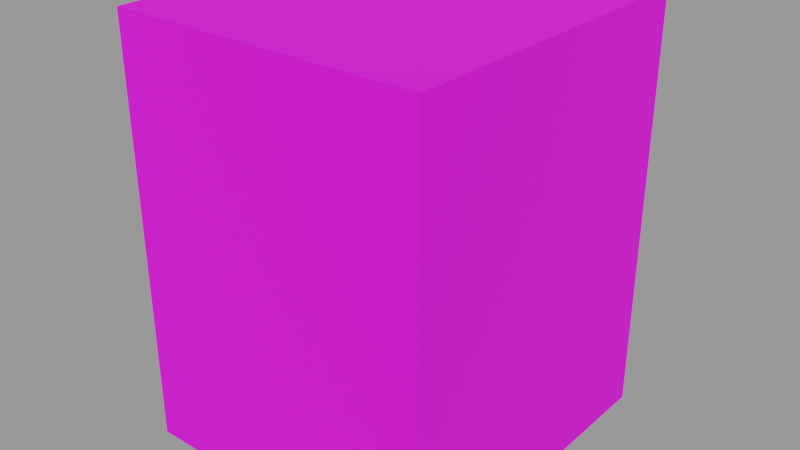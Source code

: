 # Source: x_player_armor_boot_l.blend  (saved by Blender 3.6.14; exported with 4.5.12 LTS)
import bpy
from mathutils import Matrix  # noqa: F401  (used for matrix-valued properties, if any)

bpy.ops.wm.read_factory_settings(use_empty=True)
scene = bpy.context.scene
scene.name = 'Scene'

# ---- images (referenced by path relative to the original .blend; pixels are not part of the script)
import os
ASSET_DIR = os.environ.get("B2B_ASSET_DIR", "")  # directory of the original .blend (textures are referenced by path, not embedded)
HERE = os.path.dirname(os.path.abspath(__file__))  # packed textures are extracted next to this script under _unpacked/

def load_image(name, relpath, width, height, colorspace="sRGB"):
    """Load a texture the original file referenced (path relative to the .blend, or extracted next to this script)."""
    p = next((c for c in (os.path.join(HERE, relpath), os.path.join(ASSET_DIR, relpath)) if relpath and os.path.exists(c)), "")
    if p:
        img = bpy.data.images.load(p, check_existing=True)
        img.name = name
    else:  # same state as the original file: an image datablock whose file is absent (Cycles renders it pink)
        img = bpy.data.images.new(name, width, height)
        img.source = "FILE"
        img.filepath = "//" + (relpath or name)
    img.colorspace_settings.name = colorspace
    return img
img_x_player_armor_steel_png = load_image('x_player_armor_steel.png', 'x_player_armor_steel.png', 1024, 1024, 'sRGB')

# ---- materials (node trees are filled in below, after node groups)
mat_armor = bpy.data.materials.new('Armor')
mat_armor.use_transparent_shadow = False

# ---- material node trees
mat_armor.use_nodes = True; mat_armor.node_tree.nodes.clear()
_N = mat_armor.node_tree.nodes; _L = mat_armor.node_tree.links
n0 = _N.new('ShaderNodeOutputMaterial'); n0.name = 'Material Output'; n0.location = (350, 0)
n1 = _N.new('ShaderNodeBsdfPrincipled'); n1.name = 'Principled BSDF'; n1.location = (50, 0)
n1.distribution = 'GGX'
n1.subsurface_method = 'RANDOM_WALK_SKIN'
n1.inputs[2].default_value = 0.9
n1.inputs[3].default_value = 1.45
n1.inputs[27].default_value = (0.0, 0.0, 0.0, 1.0)
n1.inputs[28].default_value = 1.0
n2 = _N.new('ShaderNodeTexImage'); n2.name = 'Image Texture'; n2.location = (-350, 0)
n2.image = img_x_player_armor_steel_png
n2.interpolation = 'Closest'
n3 = _N.new('ShaderNodeMath'); n3.name = 'Math'; n3.location = (-120, -120)
n3.operation = 'ROUND'
_L.new(n2.outputs[0], n1.inputs[0])
_L.new(n2.outputs[1], n3.inputs[0])
_L.new(n3.outputs[0], n1.inputs[4])
_L.new(n1.outputs[0], n0.inputs[0])
n0.is_active_output = True

# ---- meshes
me_x_player_armor_boot_l = bpy.data.meshes.new('x_player_armor_boot_l')
me_x_player_armor_boot_l.from_pydata([(1.512, 1.62, -7.2), (1.512, -1.62, -7.2), (-1.512, -1.62, -7.2), (-1.512, 1.62, -7.2), (-1.512, -1.62, -3.1), (-1.512, 1.62, -3.1), (-1.512, 1.62, -7.2), (-1.512, -1.62, -7.2), (1.512, -1.62, -3.1), (-1.512, -1.62, -3.1), (-1.512, -1.62, -7.2), (1.512, -1.62, -7.2), (-1.512, 1.62, -3.1), (1.512, 1.62, -3.1), (1.512, 1.62, -7.2), (-1.512, 1.62, -7.2), (1.512, 1.62, -3.1), (1.512, -1.62, -3.1), (1.512, -1.62, -7.2), (1.512, 1.62, -7.2), (-1.512, 1.62, -3.1), (-1.512, -1.62, -3.1), (1.512, -1.62, -3.1), (1.512, 1.62, -3.1)], [], [(0, 1, 2, 3), (4, 5, 6, 7), (8, 9, 10, 11), (12, 13, 14, 15), (16, 17, 18, 19), (20, 21, 22, 23)])
_uv = me_x_player_armor_boot_l.uv_layers.new(name='UVMap')
_uv.uv.foreach_set('vector', [0.4375, 0.875, 0.4375, 1.0, 0.375, 1.0, 0.375, 0.875, 0.25, 0.875, 0.3125, 0.875, 0.3125, 0.6562, 0.25, 0.6562, 0.5, 0.875, 0.4375, 0.875, 0.4375, 0.6562, 0.5, 0.6562, 0.375, 0.875, 0.3125, 0.875, 0.3125, 0.6562, 0.375, 0.6562, 0.4375, 0.875, 0.375, 0.875, 0.375, 0.6562, 0.4375, 0.6562, 0.375, 0.875, 0.375, 1.0, 0.3125, 1.0, 0.3125, 0.875])
me_x_player_armor_boot_l.materials.append(mat_armor)
me_x_player_armor_boot_l.update()

# ---- objects
ob_x_player_armor_boot_l = bpy.data.objects.new('x_player_armor_boot_l', me_x_player_armor_boot_l)

# ---- transforms, parenting, visibility, modifiers, constraints
ob_x_player_armor_boot_l.location = (0.0, 0.0, 0.0)

# ---- collection membership
scene.collection.objects.link(ob_x_player_armor_boot_l)

# ---- scene / render settings (as saved in the file)
scene.frame_start = 1; scene.frame_end = 250; scene.frame_set(1)
scene.render.engine = 'BLENDER_EEVEE_NEXT'
scene.cycles.sampling_pattern = 'TABULATED_SOBOL'
scene.view_settings.view_transform = 'Filmic'
bpy.context.view_layer.update()

# ---- added for rendering (the .blend has no active camera and no usable light): camera, sun + grey world if the file has none
cam_auto = bpy.data.cameras.new('AutoCamera')
cam_auto.lens = 50.0
cam_auto.sensor_width = 36.0
cam_auto.clip_end = 1000.0
ob_auto_camera = bpy.data.objects.new('AutoCamera', cam_auto)
scene.collection.objects.link(ob_auto_camera)
ob_auto_camera.location = (5.5861, -6.70332, -0.681117)
ob_auto_camera.rotation_euler = (1.09748, -7.21219e-08, 0.694738)
scene.camera = ob_auto_camera
light_auto_sun = bpy.data.lights.new('AutoSun', 'SUN')
light_auto_sun.energy = 3.0
light_auto_sun.angle = 0.0523599
ob_auto_sun = bpy.data.objects.new('AutoSun', light_auto_sun)
scene.collection.objects.link(ob_auto_sun)
ob_auto_sun.rotation_euler = (0.872665, 0.174533, 0.523599)
if scene.world is None:
    world_auto = bpy.data.worlds.new('AutoWorld')
    world_auto.color = (0.3, 0.3, 0.3)
    scene.world = world_auto
bpy.context.view_layer.update()
